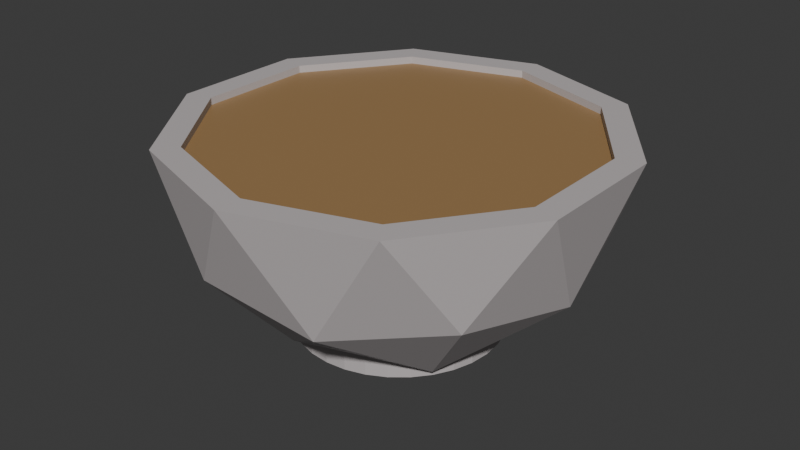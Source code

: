 # Source: soup_generic.blend  (saved by Blender 4.2.66; exported with 4.5.12 LTS)
import bpy
from mathutils import Matrix  # noqa: F401  (used for matrix-valued properties, if any)

bpy.ops.wm.read_factory_settings(use_empty=True)
scene = bpy.context.scene
scene.name = 'Scene'

# ---- collections
col_collection = bpy.data.collections.new('Collection'); scene.collection.children.link(col_collection)

# ---- materials (node trees are filled in below, after node groups)
mat_base_bowl = bpy.data.materials.new('base bowl')
mat_soup = bpy.data.materials.new('soup')

# ---- material node trees
mat_base_bowl.use_nodes = True; mat_base_bowl.node_tree.nodes.clear()
_N = mat_base_bowl.node_tree.nodes; _L = mat_base_bowl.node_tree.links
n0 = _N.new('ShaderNodeBsdfPrincipled'); n0.name = 'Principled BSDF'; n0.location = (10, 300)
n0.inputs[0].default_value = (0.5314, 0.4917, 0.4917, 1.0)
n1 = _N.new('ShaderNodeOutputMaterial'); n1.name = 'Material Output'; n1.location = (300, 300)
_L.new(n0.outputs[0], n1.inputs[0])
n1.is_active_output = True
mat_soup.use_nodes = True; mat_soup.node_tree.nodes.clear()
_N = mat_soup.node_tree.nodes; _L = mat_soup.node_tree.links
n0 = _N.new('ShaderNodeBsdfPrincipled'); n0.name = 'Principled BSDF'; n0.location = (10, 300)
n0.inputs[0].default_value = (0.3421, 0.2036, 0.08613, 1.0)
n1 = _N.new('ShaderNodeOutputMaterial'); n1.name = 'Material Output'; n1.location = (300, 300)
_L.new(n0.outputs[0], n1.inputs[0])
n1.is_active_output = True

# ---- world
world_world = bpy.data.worlds.new('World'); scene.world = world_world
world_world.use_nodes = True; world_world.node_tree.nodes.clear()
_N = world_world.node_tree.nodes; _L = world_world.node_tree.links
n0 = _N.new('ShaderNodeOutputWorld'); n0.name = 'World Output'; n0.location = (300, 300)
n1 = _N.new('ShaderNodeBackground'); n1.name = 'Background'; n1.location = (10, 300)
n1.inputs[0].default_value = (0.05088, 0.05088, 0.05088, 1.0)
_L.new(n1.outputs[0], n0.inputs[0])
n0.is_active_output = True
world_world.color = (0.05088, 0.05088, 0.05088)
world_world.sun_shadow_jitter_overblur = 0.0

# ---- meshes
me_icosphere = bpy.data.meshes.new('Icosphere')
me_icosphere.from_pydata([(0.0, 0.0, -0.8266), (0.7236, -0.5257, -0.4472), (-0.2764, -0.8506, -0.4472), (-0.8944, 0.0, -0.4472), (-0.2764, 0.8506, -0.4472), (0.7236, 0.5257, -0.4472), (-0.1625, -0.5, -0.8507), (0.4253, -0.309, -0.8507), (0.2629, -0.809, -0.5257), (0.8506, 0.0, -0.5257), (0.4253, 0.309, -0.8507), (-0.5257, 0.0, -0.8507), (-0.6882, -0.5, -0.5257), (-0.1625, 0.5, -0.8507), (-0.6882, 0.5, -0.5257), (0.2629, 0.809, -0.5257), (0.8358, -0.2716, 0.0), (0.8358, 0.2716, 0.0), (0.0, -0.8789, 0.0), (0.5166, -0.711, 0.0), (-0.8358, -0.2716, 0.0), (-0.5166, -0.711, 0.0), (-0.5166, 0.711, 0.0), (-0.8358, 0.2716, 0.0), (0.5166, 0.711, 0.0), (0.0, 0.8789, 0.0), (0.9511, 0.309, 0.0), (0.5878, 0.809, 0.0), (0.0, 1.0, 0.0), (-0.5878, 0.809, 0.0), (-0.9511, 0.309, 0.0), (-0.9511, -0.309, 0.0), (-0.5878, -0.809, 0.0), (0.0, -1.0, 0.0), (0.5878, -0.809, 0.0), (0.9511, -0.309, 0.0), (0.8358, 0.2716, -0.03352), (0.5166, 0.711, -0.03352), (0.0, 0.8789, -0.03352), (-0.5166, 0.711, -0.03352), (-0.8358, 0.2716, -0.03352), (-0.8358, -0.2716, -0.03352), (-0.5166, -0.711, -0.03352), (0.0, -0.8789, -0.03352), (0.5166, -0.711, -0.03352), (0.8358, -0.2716, -0.03352), (6.366e-09, 0.4742, -0.9027), (6.366e-09, 0.4742, -0.2476), (0.09251, 0.4651, -0.9027), (0.09251, 0.4651, -0.2476), (0.1815, 0.4381, -0.9027), (0.1815, 0.4381, -0.2476), (0.2634, 0.3943, -0.9027), (0.2634, 0.3943, -0.2476), (0.3353, 0.3353, -0.9027), (0.3353, 0.3353, -0.2476), (0.3943, 0.2634, -0.9027), (0.3943, 0.2634, -0.2476), (0.4381, 0.1815, -0.9027), (0.4381, 0.1815, -0.2476), (0.4651, 0.09251, -0.9027), (0.4651, 0.09251, -0.2476), (0.4742, 9.794e-10, -0.9027), (0.4742, 9.794e-10, -0.2476), (0.4651, -0.09251, -0.9027), (0.4651, -0.09251, -0.2476), (0.4381, -0.1815, -0.9027), (0.4381, -0.1815, -0.2476), (0.3943, -0.2634, -0.9027), (0.3943, -0.2634, -0.2476), (0.3353, -0.3353, -0.9027), (0.3353, -0.3353, -0.2476), (0.2634, -0.3943, -0.9027), (0.2634, -0.3943, -0.2476), (0.1815, -0.4381, -0.9027), (0.1815, -0.4381, -0.2476), (0.09251, -0.4651, -0.9027), (0.09251, -0.4651, -0.2476), (6.366e-09, -0.4742, -0.9027), (6.366e-09, -0.4742, -0.2476), (-0.09251, -0.4651, -0.9027), (-0.09251, -0.4651, -0.2476), (-0.1815, -0.4381, -0.9027), (-0.1815, -0.4381, -0.2476), (-0.2634, -0.3943, -0.9027), (-0.2634, -0.3943, -0.2476), (-0.3353, -0.3353, -0.9027), (-0.3353, -0.3353, -0.2476), (-0.3943, -0.2634, -0.9027), (-0.3943, -0.2634, -0.2476), (-0.4381, -0.1815, -0.9027), (-0.4381, -0.1815, -0.2476), (-0.4651, -0.09251, -0.9027), (-0.4651, -0.09251, -0.2476), (-0.4742, 9.794e-10, -0.9027), (-0.4742, 9.794e-10, -0.2476), (-0.4651, 0.09251, -0.9027), (-0.4651, 0.09251, -0.2476), (-0.4381, 0.1815, -0.9027), (-0.4381, 0.1815, -0.2476), (-0.3943, 0.2634, -0.9027), (-0.3943, 0.2634, -0.2476), (-0.3353, 0.3353, -0.9027), (-0.3353, 0.3353, -0.2476), (-0.2634, 0.3943, -0.9027), (-0.2634, 0.3943, -0.2476), (-0.1815, 0.4381, -0.9027), (-0.1815, 0.4381, -0.2476), (-0.09251, 0.4651, -0.9027), (-0.09251, 0.4651, -0.2476)], [], [(0, 7, 6), (1, 7, 9), (0, 6, 11), (0, 11, 13), (0, 13, 10), (1, 9, 35), (2, 8, 33), (3, 12, 31), (4, 14, 29), (5, 15, 27), (1, 35, 34), (2, 33, 32), (3, 31, 30), (4, 29, 28), (5, 27, 26), (27, 15, 28), (15, 4, 28), (29, 14, 30), (14, 3, 30), (31, 12, 32), (12, 2, 32), (33, 8, 34), (8, 1, 34), (35, 9, 26), (9, 5, 26), (10, 15, 5), (10, 13, 15), (13, 4, 15), (13, 14, 4), (13, 11, 14), (11, 3, 14), (11, 12, 3), (11, 6, 12), (6, 2, 12), (9, 10, 5), (9, 7, 10), (7, 0, 10), (6, 8, 2), (6, 7, 8), (7, 1, 8), (23, 20, 41, 40), (24, 17, 26, 27), (22, 25, 28, 29), (20, 23, 30, 31), (18, 21, 32, 33), (16, 19, 34, 35), (25, 24, 27, 28), (23, 22, 29, 30), (21, 20, 31, 32), (19, 18, 33, 34), (17, 16, 35, 26), (36, 37, 38, 39, 40, 41, 42, 43, 44, 45), (16, 17, 36, 45), (22, 23, 40, 39), (21, 18, 43, 42), (17, 24, 37, 36), (20, 21, 42, 41), (19, 16, 45, 44), (25, 22, 39, 38), (18, 19, 44, 43), (24, 25, 38, 37), (46, 47, 49, 48), (48, 49, 51, 50), (50, 51, 53, 52), (52, 53, 55, 54), (54, 55, 57, 56), (56, 57, 59, 58), (58, 59, 61, 60), (60, 61, 63, 62), (62, 63, 65, 64), (64, 65, 67, 66), (66, 67, 69, 68), (68, 69, 71, 70), (70, 71, 73, 72), (72, 73, 75, 74), (74, 75, 77, 76), (76, 77, 79, 78), (78, 79, 81, 80), (80, 81, 83, 82), (82, 83, 85, 84), (84, 85, 87, 86), (86, 87, 89, 88), (88, 89, 91, 90), (90, 91, 93, 92), (92, 93, 95, 94), (94, 95, 97, 96), (96, 97, 99, 98), (98, 99, 101, 100), (100, 101, 103, 102), (102, 103, 105, 104), (104, 105, 107, 106), (49, 47, 109, 107, 105, 103, 101, 99, 97, 95, 93, 91, 89, 87, 85, 83, 81, 79, 77, 75, 73, 71, 69, 67, 65, 63, 61, 59, 57, 55, 53, 51), (106, 107, 109, 108), (108, 109, 47, 46), (46, 48, 50, 52, 54, 56, 58, 60, 62, 64, 66, 68, 70, 72, 74, 76, 78, 80, 82, 84, 86, 88, 90, 92, 94, 96, 98, 100, 102, 104, 106, 108)])
me_icosphere.polygons.foreach_set('material_index', [0, 0, 0, 0, 0, 0, 0, 0, 0, 0, 0, 0, 0, 0, 0, 0, 0, 0, 0, 0, 0, 0, 0, 0, 0, 0, 0, 0, 0, 0, 0, 0, 0, 0, 0, 0, 0, 0, 0, 0, 0, 0, 0, 0, 0, 0, 0, 0, 0, 0, 0, 1, 0, 0, 0, 0, 0, 0, 0, 0, 0, 0, 0, 0, 0, 0, 0, 0, 0, 0, 0, 0, 0, 0, 0, 0, 0, 0, 0, 0, 0, 0, 0, 0, 0, 0, 0, 0, 0, 0, 0, 0, 0, 0, 0])
_uv = me_icosphere.uv_layers.new(name='UVMap')
_uv.uv.foreach_set('vector', [0.1818, 0.0, 0.2273, 0.07873, 0.1364, 0.07873, 0.2727, 0.1575, 0.3182, 0.07873, 0.3636, 0.1575, 0.9091, 0.0, 0.9545, 0.07873, 0.8636, 0.07873, 0.7273, 0.0, 0.7727, 0.07873, 0.6818, 0.07873, 0.5455, 0.0, 0.5909, 0.07873, 0.5, 0.07873, 0.2727, 0.1575, 0.3636, 0.1575, 0.3182, 0.2362, 0.09091, 0.1575, 0.1818, 0.1575, 0.1364, 0.2362, 0.8182, 0.1575, 0.9091, 0.1575, 0.8636, 0.2362, 0.6364, 0.1575, 0.7273, 0.1575, 0.6818, 0.2362, 0.4545, 0.1575, 0.5455, 0.1575, 0.5, 0.2362, 0.2727, 0.1575, 0.3182, 0.2362, 0.2273, 0.2362, 0.09091, 0.1575, 0.1364, 0.2362, 0.04546, 0.2362, 0.8182, 0.1575, 0.8636, 0.2362, 0.7727, 0.2362, 0.6364, 0.1575, 0.6818, 0.2362, 0.5909, 0.2362, 0.4545, 0.1575, 0.5, 0.2362, 0.4091, 0.2362, 0.5, 0.2362, 0.5455, 0.1575, 0.5909, 0.2362, 0.5455, 0.1575, 0.6364, 0.1575, 0.5909, 0.2362, 0.6818, 0.2362, 0.7273, 0.1575, 0.7727, 0.2362, 0.7273, 0.1575, 0.8182, 0.1575, 0.7727, 0.2362, 0.8636, 0.2362, 0.9091, 0.1575, 0.9545, 0.2362, 0.9091, 0.1575, 1.0, 0.1575, 0.9545, 0.2362, 0.1364, 0.2362, 0.1818, 0.1575, 0.2273, 0.2362, 0.1818, 0.1575, 0.2727, 0.1575, 0.2273, 0.2362, 0.3182, 0.2362, 0.3636, 0.1575, 0.4091, 0.2362, 0.3636, 0.1575, 0.4545, 0.1575, 0.4091, 0.2362, 0.5, 0.07873, 0.5455, 0.1575, 0.4545, 0.1575, 0.5, 0.07873, 0.5909, 0.07873, 0.5455, 0.1575, 0.5909, 0.07873, 0.6364, 0.1575, 0.5455, 0.1575, 0.6818, 0.07873, 0.7273, 0.1575, 0.6364, 0.1575, 0.6818, 0.07873, 0.7727, 0.07873, 0.7273, 0.1575, 0.7727, 0.07873, 0.8182, 0.1575, 0.7273, 0.1575, 0.8636, 0.07873, 0.9091, 0.1575, 0.8182, 0.1575, 0.8636, 0.07873, 0.9545, 0.07873, 0.9091, 0.1575, 0.9545, 0.07873, 1.0, 0.1575, 0.9091, 0.1575, 0.3636, 0.1575, 0.4091, 0.07873, 0.4545, 0.1575, 0.3636, 0.1575, 0.3182, 0.07873, 0.4091, 0.07873, 0.3182, 0.07873, 0.3636, 0.0, 0.4091, 0.07873, 0.1364, 0.07873, 0.1818, 0.1575, 0.09091, 0.1575, 0.1364, 0.07873, 0.2273, 0.07873, 0.1818, 0.1575, 0.2273, 0.07873, 0.2727, 0.1575, 0.1818, 0.1575, 0.741, 0.2362, 0.7491, 0.2362, 0.7491, 0.2362, 0.741, 0.2362, 0.4967, 0.2362, 0.4124, 0.2362, 0.4091, 0.2362, 0.5, 0.2362, 0.6631, 0.2362, 0.5806, 0.2362, 0.5909, 0.2362, 0.6818, 0.2362, 0.7491, 0.2362, 0.741, 0.2362, 0.7727, 0.2362, 0.8636, 0.2362, 0.1681, 0.2362, 0.16, 0.2362, 0.04546, 0.2362, 0.1364, 0.2362, 0.3285, 0.2362, 0.246, 0.2362, 0.2273, 0.2362, 0.3182, 0.2362, 0.5806, 0.2362, 0.4967, 0.2362, 0.5, 0.2362, 0.5909, 0.2362, 0.741, 0.2362, 0.6631, 0.2362, 0.6818, 0.2362, 0.7727, 0.2362, 0.16, 0.2362, 0.7491, 0.2362, 0.8636, 0.2362, 0.04546, 0.2362, 0.246, 0.2362, 0.1681, 0.2362, 0.1364, 0.2362, 0.2273, 0.2362, 0.4124, 0.2362, 0.3285, 0.2362, 0.3182, 0.2362, 0.4091, 0.2362, 0.4124, 0.2362, 0.4967, 0.2362, 0.5806, 0.2362, 0.6631, 0.2362, 0.741, 0.2362, 0.7491, 0.2362, 0.16, 0.2362, 0.1681, 0.2362, 0.246, 0.2362, 0.3285, 0.2362, 0.3285, 0.2362, 0.4124, 0.2362, 0.4124, 0.2362, 0.3285, 0.2362, 0.6631, 0.2362, 0.741, 0.2362, 0.741, 0.2362, 0.6631, 0.2362, 0.16, 0.2362, 0.1681, 0.2362, 0.1681, 0.2362, 0.16, 0.2362, 0.4124, 0.2362, 0.4967, 0.2362, 0.4967, 0.2362, 0.4124, 0.2362, 0.7491, 0.2362, 0.16, 0.2362, 0.16, 0.2362, 0.7491, 0.2362, 0.246, 0.2362, 0.3285, 0.2362, 0.3285, 0.2362, 0.246, 0.2362, 0.5806, 0.2362, 0.6631, 0.2362, 0.6631, 0.2362, 0.5806, 0.2362, 0.1681, 0.2362, 0.246, 0.2362, 0.246, 0.2362, 0.1681, 0.2362, 0.4967, 0.2362, 0.5806, 0.2362, 0.5806, 0.2362, 0.4967, 0.2362, 1.0, 0.5, 1.0, 1.0, 0.9688, 1.0, 0.9688, 0.5, 0.9688, 0.5, 0.9688, 1.0, 0.9375, 1.0, 0.9375, 0.5, 0.9375, 0.5, 0.9375, 1.0, 0.9062, 1.0, 0.9062, 0.5, 0.9062, 0.5, 0.9062, 1.0, 0.875, 1.0, 0.875, 0.5, 0.875, 0.5, 0.875, 1.0, 0.8438, 1.0, 0.8438, 0.5, 0.8438, 0.5, 0.8438, 1.0, 0.8125, 1.0, 0.8125, 0.5, 0.8125, 0.5, 0.8125, 1.0, 0.7812, 1.0, 0.7812, 0.5, 0.7812, 0.5, 0.7812, 1.0, 0.75, 1.0, 0.75, 0.5, 0.75, 0.5, 0.75, 1.0, 0.7188, 1.0, 0.7188, 0.5, 0.7188, 0.5, 0.7188, 1.0, 0.6875, 1.0, 0.6875, 0.5, 0.6875, 0.5, 0.6875, 1.0, 0.6562, 1.0, 0.6562, 0.5, 0.6562, 0.5, 0.6562, 1.0, 0.625, 1.0, 0.625, 0.5, 0.625, 0.5, 0.625, 1.0, 0.5938, 1.0, 0.5938, 0.5, 0.5938, 0.5, 0.5938, 1.0, 0.5625, 1.0, 0.5625, 0.5, 0.5625, 0.5, 0.5625, 1.0, 0.5312, 1.0, 0.5312, 0.5, 0.5312, 0.5, 0.5312, 1.0, 0.5, 1.0, 0.5, 0.5, 0.5, 0.5, 0.5, 1.0, 0.4688, 1.0, 0.4688, 0.5, 0.4688, 0.5, 0.4688, 1.0, 0.4375, 1.0, 0.4375, 0.5, 0.4375, 0.5, 0.4375, 1.0, 0.4062, 1.0, 0.4062, 0.5, 0.4062, 0.5, 0.4062, 1.0, 0.375, 1.0, 0.375, 0.5, 0.375, 0.5, 0.375, 1.0, 0.3438, 1.0, 0.3438, 0.5, 0.3438, 0.5, 0.3438, 1.0, 0.3125, 1.0, 0.3125, 0.5, 0.3125, 0.5, 0.3125, 1.0, 0.2812, 1.0, 0.2812, 0.5, 0.2812, 0.5, 0.2812, 1.0, 0.25, 1.0, 0.25, 0.5, 0.25, 0.5, 0.25, 1.0, 0.2188, 1.0, 0.2188, 0.5, 0.2188, 0.5, 0.2188, 1.0, 0.1875, 1.0, 0.1875, 0.5, 0.1875, 0.5, 0.1875, 1.0, 0.1562, 1.0, 0.1562, 0.5, 0.1562, 0.5, 0.1562, 1.0, 0.125, 1.0, 0.125, 0.5, 0.125, 0.5, 0.125, 1.0, 0.09375, 1.0, 0.09375, 0.5, 0.09375, 0.5, 0.09375, 1.0, 0.0625, 1.0, 0.0625, 0.5, 0.2968, 0.4854, 0.25, 0.49, 0.2032, 0.4854, 0.1582, 0.4717, 0.1167, 0.4496, 0.08029, 0.4197, 0.05045, 0.3833, 0.02827, 0.3418, 0.01461, 0.2968, 0.01, 0.25, 0.01461, 0.2032, 0.02827, 0.1582, 0.05045, 0.1167, 0.08029, 0.08029, 0.1167, 0.05045, 0.1582, 0.02827, 0.2032, 0.01461, 0.25, 0.01, 0.2968, 0.01461, 0.3418, 0.02827, 0.3833, 0.05045, 0.4197, 0.08029, 0.4496, 0.1167, 0.4717, 0.1582, 0.4854, 0.2032, 0.49, 0.25, 0.4854, 0.2968, 0.4717, 0.3418, 0.4496, 0.3833, 0.4197, 0.4197, 0.3833, 0.4496, 0.3418, 0.4717, 0.0625, 0.5, 0.0625, 1.0, 0.03125, 1.0, 0.03125, 0.5, 0.03125, 0.5, 0.03125, 1.0, 0.0, 1.0, 0.0, 0.5, 0.75, 0.49, 0.7968, 0.4854, 0.8418, 0.4717, 0.8833, 0.4496, 0.9197, 0.4197, 0.9496, 0.3833, 0.9717, 0.3418, 0.9854, 0.2968, 0.99, 0.25, 0.9854, 0.2032, 0.9717, 0.1582, 0.9496, 0.1167, 0.9197, 0.08029, 0.8833, 0.05045, 0.8418, 0.02827, 0.7968, 0.01461, 0.75, 0.01, 0.7032, 0.01461, 0.6582, 0.02827, 0.6167, 0.05045, 0.5803, 0.08029, 0.5504, 0.1167, 0.5283, 0.1582, 0.5146, 0.2032, 0.51, 0.25, 0.5146, 0.2968, 0.5283, 0.3418, 0.5504, 0.3833, 0.5803, 0.4197, 0.6167, 0.4496, 0.6582, 0.4717, 0.7032, 0.4854])
me_icosphere.materials.append(mat_base_bowl)
me_icosphere.materials.append(mat_soup)
me_icosphere.update()

# ---- objects
ob_icosphere = bpy.data.objects.new('Icosphere', me_icosphere)

# ---- transforms, parenting, visibility, modifiers, constraints
ob_icosphere.location = (0.0, 0.0, 0.0)

# ---- collection membership
col_collection.objects.link(ob_icosphere)

# ---- scene / render settings (as saved in the file)
scene.frame_start = 1; scene.frame_end = 250; scene.frame_set(1)
scene.render.engine = 'BLENDER_EEVEE_NEXT'
bpy.context.view_layer.update()

# ---- added for rendering (the .blend has no active camera and no usable light): camera, sun
cam_auto = bpy.data.cameras.new('AutoCamera')
cam_auto.lens = 50.0
cam_auto.sensor_width = 36.0
cam_auto.clip_end = 1000.0
ob_auto_camera = bpy.data.objects.new('AutoCamera', cam_auto)
scene.collection.objects.link(ob_auto_camera)
ob_auto_camera.location = (2.68681, -3.22417, 1.69809)
ob_auto_camera.rotation_euler = (1.09748, -7.21219e-08, 0.694738)
scene.camera = ob_auto_camera
light_auto_sun = bpy.data.lights.new('AutoSun', 'SUN')
light_auto_sun.energy = 3.0
light_auto_sun.angle = 0.0523599
ob_auto_sun = bpy.data.objects.new('AutoSun', light_auto_sun)
scene.collection.objects.link(ob_auto_sun)
ob_auto_sun.rotation_euler = (0.872665, 0.174533, 0.523599)
bpy.context.view_layer.update()
